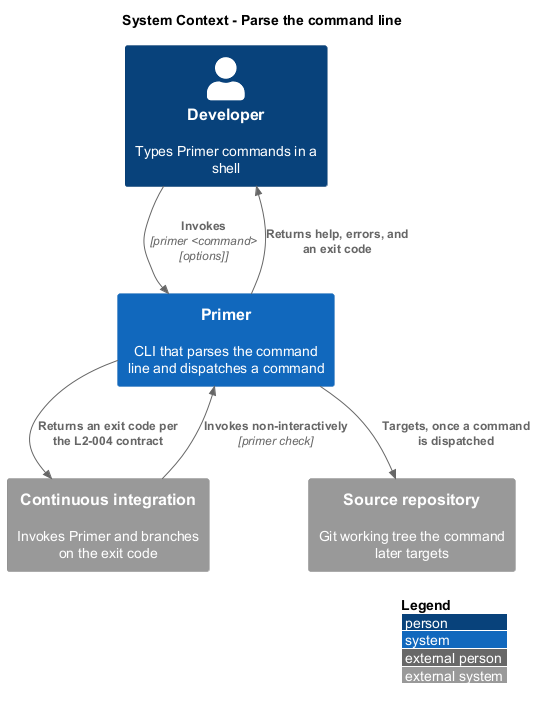

The diagram above was rendered by PlantUML. Its source (embedded in the PNG):
@startuml
!include <C4/C4_Context>
LAYOUT_WITH_LEGEND()
title System Context - Parse the command line

Person(dev, "Developer", "Types Primer commands in a shell")
System_Ext(ci, "Continuous integration", "Invokes Primer and branches on the exit code")
System(primer, "Primer", "CLI that parses the command line and dispatches a command")
System_Ext(repo, "Source repository", "Git working tree the command later targets")

Rel(dev, primer, "Invokes", "primer <command> [options]")
Rel(ci, primer, "Invokes non-interactively", "primer check")
Rel(primer, dev, "Returns help, errors, and an exit code")
Rel(primer, ci, "Returns an exit code per the L2-004 contract")
Rel(primer, repo, "Targets, once a command is dispatched")
@enduml